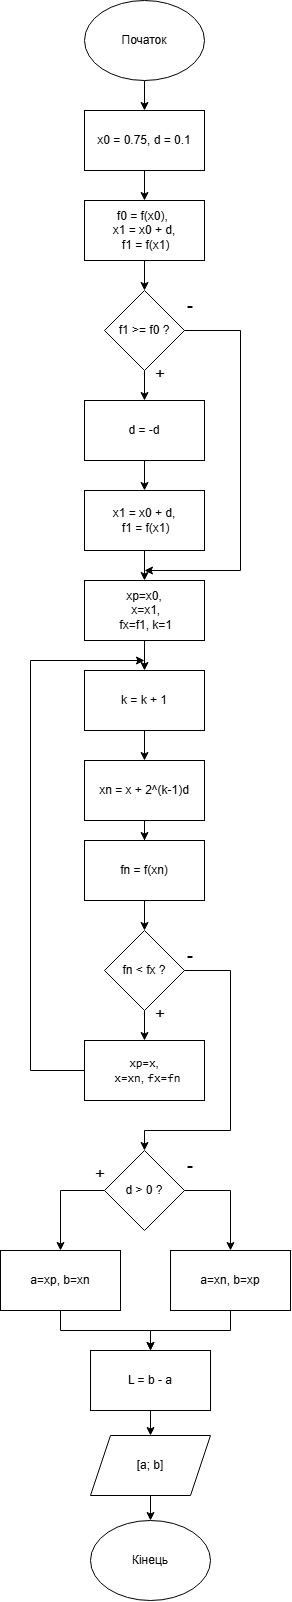

The diagram above was exported from draw.io. Its source (the exported page's mxGraphModel, read from the mxfile embedded in the PNG):
<mxGraphModel dx="1030" dy="527" grid="1" gridSize="10" guides="1" tooltips="1" connect="1" arrows="1" fold="1" page="1" pageScale="1" pageWidth="827" pageHeight="1169" background="light-dark(#ffffff, #121212)" math="0" shadow="0">
  <root>
    <mxCell id="0" />
    <mxCell id="1" parent="0" />
    <mxCell id="3xhU-Y_1v7_gHXHoLqmK-4" edge="1" parent="1" source="3xhU-Y_1v7_gHXHoLqmK-1" style="edgeStyle=orthogonalEdgeStyle;rounded=0;orthogonalLoop=1;jettySize=auto;html=1;entryX=0.5;entryY=0;entryDx=0;entryDy=0;labelBackgroundColor=none;fontColor=default;" target="3xhU-Y_1v7_gHXHoLqmK-3">
      <mxGeometry relative="1" as="geometry" />
    </mxCell>
    <mxCell id="3xhU-Y_1v7_gHXHoLqmK-1" parent="1" style="ellipse;whiteSpace=wrap;html=1;labelBackgroundColor=none;" value="Початок" vertex="1">
      <mxGeometry height="80" width="120" x="294" y="60" as="geometry" />
    </mxCell>
    <mxCell id="3xhU-Y_1v7_gHXHoLqmK-7" edge="1" parent="1" source="3xhU-Y_1v7_gHXHoLqmK-2" style="edgeStyle=orthogonalEdgeStyle;rounded=0;orthogonalLoop=1;jettySize=auto;html=1;entryX=0.5;entryY=0;entryDx=0;entryDy=0;labelBackgroundColor=none;fontColor=default;" target="3xhU-Y_1v7_gHXHoLqmK-6">
      <mxGeometry relative="1" as="geometry" />
    </mxCell>
    <mxCell id="3xhU-Y_1v7_gHXHoLqmK-2" parent="1" style="rounded=0;whiteSpace=wrap;html=1;labelBackgroundColor=none;" value="f0 = f(x0),&amp;nbsp;&lt;div&gt;x1 = x0 + d,&lt;/div&gt;&lt;div&gt;&amp;nbsp;f1 = f(x1)&lt;/div&gt;" vertex="1">
      <mxGeometry height="60" width="120" x="294" y="260" as="geometry" />
    </mxCell>
    <mxCell id="3xhU-Y_1v7_gHXHoLqmK-5" edge="1" parent="1" source="3xhU-Y_1v7_gHXHoLqmK-3" style="edgeStyle=orthogonalEdgeStyle;rounded=0;orthogonalLoop=1;jettySize=auto;html=1;entryX=0.5;entryY=0;entryDx=0;entryDy=0;labelBackgroundColor=none;fontColor=default;" target="3xhU-Y_1v7_gHXHoLqmK-2">
      <mxGeometry relative="1" as="geometry" />
    </mxCell>
    <mxCell id="3xhU-Y_1v7_gHXHoLqmK-3" parent="1" style="rounded=0;whiteSpace=wrap;html=1;labelBackgroundColor=none;" value="x0 = 0.75, d = 0.1" vertex="1">
      <mxGeometry height="60" width="120" x="294" y="170" as="geometry" />
    </mxCell>
    <mxCell id="3xhU-Y_1v7_gHXHoLqmK-9" edge="1" parent="1" source="3xhU-Y_1v7_gHXHoLqmK-6" style="edgeStyle=orthogonalEdgeStyle;rounded=0;orthogonalLoop=1;jettySize=auto;html=1;entryX=0.5;entryY=0;entryDx=0;entryDy=0;labelBackgroundColor=none;fontColor=default;" target="3xhU-Y_1v7_gHXHoLqmK-8">
      <mxGeometry relative="1" as="geometry" />
    </mxCell>
    <mxCell id="3xhU-Y_1v7_gHXHoLqmK-37" edge="1" parent="1" source="3xhU-Y_1v7_gHXHoLqmK-6" style="edgeStyle=orthogonalEdgeStyle;rounded=0;orthogonalLoop=1;jettySize=auto;html=1;labelBackgroundColor=none;fontColor=default;">
      <mxGeometry relative="1" as="geometry">
        <Array as="points">
          <mxPoint x="450" y="390" />
          <mxPoint x="450" y="630" />
        </Array>
        <mxPoint x="354" y="630" as="targetPoint" />
      </mxGeometry>
    </mxCell>
    <mxCell id="3xhU-Y_1v7_gHXHoLqmK-6" parent="1" style="rhombus;whiteSpace=wrap;html=1;labelBackgroundColor=none;" value="f1 &amp;gt;= f0 ?" vertex="1">
      <mxGeometry height="80" width="80" x="314" y="350" as="geometry" />
    </mxCell>
    <mxCell id="3xhU-Y_1v7_gHXHoLqmK-13" edge="1" parent="1" source="3xhU-Y_1v7_gHXHoLqmK-8" style="edgeStyle=orthogonalEdgeStyle;rounded=0;orthogonalLoop=1;jettySize=auto;html=1;entryX=0.5;entryY=0;entryDx=0;entryDy=0;labelBackgroundColor=none;fontColor=default;" target="3xhU-Y_1v7_gHXHoLqmK-12">
      <mxGeometry relative="1" as="geometry" />
    </mxCell>
    <mxCell id="3xhU-Y_1v7_gHXHoLqmK-8" parent="1" style="rounded=0;whiteSpace=wrap;html=1;labelBackgroundColor=none;" value="d = -d" vertex="1">
      <mxGeometry height="60" width="120" x="294" y="460" as="geometry" />
    </mxCell>
    <mxCell id="3xhU-Y_1v7_gHXHoLqmK-10" parent="1" style="text;html=1;whiteSpace=wrap;strokeColor=none;fillColor=none;align=center;verticalAlign=middle;rounded=0;labelBackgroundColor=none;" value="&lt;font style=&quot;font-size: 17px;&quot;&gt;+&lt;/font&gt;" vertex="1">
      <mxGeometry height="30" width="60" x="340" y="420" as="geometry" />
    </mxCell>
    <mxCell id="3xhU-Y_1v7_gHXHoLqmK-11" parent="1" style="text;html=1;whiteSpace=wrap;strokeColor=none;fillColor=none;align=center;verticalAlign=middle;rounded=0;labelBackgroundColor=none;" value="&lt;font style=&quot;font-size: 18px;&quot;&gt;-&lt;/font&gt;" vertex="1">
      <mxGeometry height="30" width="60" x="370" y="350" as="geometry" />
    </mxCell>
    <mxCell id="3xhU-Y_1v7_gHXHoLqmK-15" edge="1" parent="1" source="3xhU-Y_1v7_gHXHoLqmK-12" style="edgeStyle=orthogonalEdgeStyle;rounded=0;orthogonalLoop=1;jettySize=auto;html=1;entryX=0.5;entryY=0;entryDx=0;entryDy=0;labelBackgroundColor=none;fontColor=default;" target="3xhU-Y_1v7_gHXHoLqmK-14">
      <mxGeometry relative="1" as="geometry" />
    </mxCell>
    <mxCell id="3xhU-Y_1v7_gHXHoLqmK-12" parent="1" style="rounded=0;whiteSpace=wrap;html=1;labelBackgroundColor=none;" value="x1 = x0 + d,&lt;div&gt;&amp;nbsp;f1 = f(x1)&lt;/div&gt;" vertex="1">
      <mxGeometry height="60" width="120" x="294" y="550" as="geometry" />
    </mxCell>
    <mxCell id="3xhU-Y_1v7_gHXHoLqmK-17" edge="1" parent="1" source="3xhU-Y_1v7_gHXHoLqmK-14" style="edgeStyle=orthogonalEdgeStyle;rounded=0;orthogonalLoop=1;jettySize=auto;html=1;entryX=0.5;entryY=0;entryDx=0;entryDy=0;labelBackgroundColor=none;fontColor=default;" target="3xhU-Y_1v7_gHXHoLqmK-16">
      <mxGeometry relative="1" as="geometry" />
    </mxCell>
    <mxCell id="3xhU-Y_1v7_gHXHoLqmK-14" parent="1" style="rounded=0;whiteSpace=wrap;html=1;labelBackgroundColor=none;" value="xp=x0,&lt;div&gt;&amp;nbsp;x=x1,&lt;/div&gt;&lt;div&gt;&amp;nbsp;fx=f1, k=1&lt;/div&gt;" vertex="1">
      <mxGeometry height="60" width="120" x="294" y="640" as="geometry" />
    </mxCell>
    <mxCell id="3xhU-Y_1v7_gHXHoLqmK-19" edge="1" parent="1" source="3xhU-Y_1v7_gHXHoLqmK-16" style="edgeStyle=orthogonalEdgeStyle;rounded=0;orthogonalLoop=1;jettySize=auto;html=1;entryX=0.5;entryY=0;entryDx=0;entryDy=0;labelBackgroundColor=none;fontColor=default;" target="3xhU-Y_1v7_gHXHoLqmK-18">
      <mxGeometry relative="1" as="geometry" />
    </mxCell>
    <mxCell id="3xhU-Y_1v7_gHXHoLqmK-16" parent="1" style="rounded=0;whiteSpace=wrap;html=1;labelBackgroundColor=none;" value="k = k + 1" vertex="1">
      <mxGeometry height="60" width="120" x="294" y="730" as="geometry" />
    </mxCell>
    <mxCell id="3xhU-Y_1v7_gHXHoLqmK-21" edge="1" parent="1" source="3xhU-Y_1v7_gHXHoLqmK-18" style="edgeStyle=orthogonalEdgeStyle;rounded=0;orthogonalLoop=1;jettySize=auto;html=1;entryX=0.5;entryY=0;entryDx=0;entryDy=0;labelBackgroundColor=none;fontColor=default;" target="3xhU-Y_1v7_gHXHoLqmK-20">
      <mxGeometry relative="1" as="geometry" />
    </mxCell>
    <mxCell id="3xhU-Y_1v7_gHXHoLqmK-18" parent="1" style="rounded=0;whiteSpace=wrap;html=1;labelBackgroundColor=none;" value="xn = x + 2^(k-1)d" vertex="1">
      <mxGeometry height="60" width="120" x="294" y="820" as="geometry" />
    </mxCell>
    <mxCell id="3xhU-Y_1v7_gHXHoLqmK-23" edge="1" parent="1" source="3xhU-Y_1v7_gHXHoLqmK-20" style="edgeStyle=orthogonalEdgeStyle;rounded=0;orthogonalLoop=1;jettySize=auto;html=1;entryX=0.5;entryY=0;entryDx=0;entryDy=0;labelBackgroundColor=none;fontColor=default;" target="3xhU-Y_1v7_gHXHoLqmK-22">
      <mxGeometry relative="1" as="geometry" />
    </mxCell>
    <mxCell id="3xhU-Y_1v7_gHXHoLqmK-20" parent="1" style="rounded=0;whiteSpace=wrap;html=1;labelBackgroundColor=none;" value="fn = f(xn)" vertex="1">
      <mxGeometry height="60" width="120" x="294" y="900" as="geometry" />
    </mxCell>
    <mxCell id="3xhU-Y_1v7_gHXHoLqmK-25" edge="1" parent="1" source="3xhU-Y_1v7_gHXHoLqmK-22" style="edgeStyle=orthogonalEdgeStyle;rounded=0;orthogonalLoop=1;jettySize=auto;html=1;entryX=0.5;entryY=0;entryDx=0;entryDy=0;labelBackgroundColor=none;fontColor=default;" target="3xhU-Y_1v7_gHXHoLqmK-24">
      <mxGeometry relative="1" as="geometry" />
    </mxCell>
    <mxCell id="3xhU-Y_1v7_gHXHoLqmK-32" edge="1" parent="1" source="3xhU-Y_1v7_gHXHoLqmK-22" style="edgeStyle=orthogonalEdgeStyle;rounded=0;orthogonalLoop=1;jettySize=auto;html=1;entryX=0.5;entryY=0;entryDx=0;entryDy=0;labelBackgroundColor=none;fontColor=default;" target="3xhU-Y_1v7_gHXHoLqmK-31">
      <mxGeometry relative="1" as="geometry">
        <Array as="points">
          <mxPoint x="440" y="1030" />
          <mxPoint x="440" y="1190" />
          <mxPoint x="354" y="1190" />
        </Array>
        <mxPoint x="400" y="1210" as="targetPoint" />
      </mxGeometry>
    </mxCell>
    <mxCell id="3xhU-Y_1v7_gHXHoLqmK-22" parent="1" style="rhombus;whiteSpace=wrap;html=1;labelBackgroundColor=none;" value="fn &amp;lt; fx ?" vertex="1">
      <mxGeometry height="80" width="80" x="314" y="990" as="geometry" />
    </mxCell>
    <mxCell id="3xhU-Y_1v7_gHXHoLqmK-28" edge="1" parent="1" source="3xhU-Y_1v7_gHXHoLqmK-24" style="edgeStyle=orthogonalEdgeStyle;rounded=0;orthogonalLoop=1;jettySize=auto;html=1;labelBackgroundColor=none;fontColor=default;">
      <mxGeometry relative="1" as="geometry">
        <Array as="points">
          <mxPoint x="240" y="1130" />
          <mxPoint x="240" y="720" />
        </Array>
        <mxPoint x="354" y="720" as="targetPoint" />
      </mxGeometry>
    </mxCell>
    <mxCell id="3xhU-Y_1v7_gHXHoLqmK-24" parent="1" style="rounded=0;whiteSpace=wrap;html=1;labelBackgroundColor=none;" value="&lt;code data-start=&quot;742&quot; data-end=&quot;748&quot;&gt;xp=x&lt;/code&gt;,&lt;div&gt;&amp;nbsp; &lt;code data-start=&quot;750&quot; data-end=&quot;756&quot;&gt;x=xn&lt;/code&gt;, &lt;code data-start=&quot;758&quot; data-end=&quot;765&quot;&gt;fx=fn&lt;/code&gt;&lt;/div&gt;" vertex="1">
      <mxGeometry height="60" width="120" x="294" y="1100" as="geometry" />
    </mxCell>
    <mxCell id="3xhU-Y_1v7_gHXHoLqmK-29" parent="1" style="text;html=1;whiteSpace=wrap;strokeColor=none;fillColor=none;align=center;verticalAlign=middle;rounded=0;labelBackgroundColor=none;" value="&lt;font style=&quot;font-size: 17px;&quot;&gt;+&lt;/font&gt;" vertex="1">
      <mxGeometry height="30" width="60" x="340" y="1060" as="geometry" />
    </mxCell>
    <mxCell id="3xhU-Y_1v7_gHXHoLqmK-30" parent="1" style="text;html=1;whiteSpace=wrap;strokeColor=none;fillColor=none;align=center;verticalAlign=middle;rounded=0;labelBackgroundColor=none;" value="&lt;font style=&quot;font-size: 18px;&quot;&gt;-&lt;/font&gt;" vertex="1">
      <mxGeometry height="30" width="60" x="370" y="1000" as="geometry" />
    </mxCell>
    <mxCell id="3xhU-Y_1v7_gHXHoLqmK-42" edge="1" parent="1" source="3xhU-Y_1v7_gHXHoLqmK-31" style="edgeStyle=orthogonalEdgeStyle;rounded=0;orthogonalLoop=1;jettySize=auto;html=1;entryX=0.5;entryY=0;entryDx=0;entryDy=0;labelBackgroundColor=none;fontColor=default;" target="3xhU-Y_1v7_gHXHoLqmK-38">
      <mxGeometry relative="1" as="geometry">
        <Array as="points">
          <mxPoint x="270" y="1250" />
        </Array>
      </mxGeometry>
    </mxCell>
    <mxCell id="3xhU-Y_1v7_gHXHoLqmK-44" edge="1" parent="1" source="3xhU-Y_1v7_gHXHoLqmK-31" style="edgeStyle=orthogonalEdgeStyle;rounded=0;orthogonalLoop=1;jettySize=auto;html=1;entryX=0.5;entryY=0;entryDx=0;entryDy=0;labelBackgroundColor=none;fontColor=default;" target="3xhU-Y_1v7_gHXHoLqmK-43">
      <mxGeometry relative="1" as="geometry">
        <Array as="points">
          <mxPoint x="440" y="1250" />
        </Array>
      </mxGeometry>
    </mxCell>
    <mxCell id="3xhU-Y_1v7_gHXHoLqmK-31" parent="1" style="rhombus;whiteSpace=wrap;html=1;labelBackgroundColor=none;" value="d &amp;gt; 0 ?" vertex="1">
      <mxGeometry height="80" width="80" x="314" y="1210" as="geometry" />
    </mxCell>
    <mxCell id="1eOQLJQZCLS0_6aZZ60u-1" edge="1" parent="1" source="3xhU-Y_1v7_gHXHoLqmK-38" style="edgeStyle=orthogonalEdgeStyle;rounded=0;orthogonalLoop=1;jettySize=auto;html=1;entryX=0.5;entryY=0;entryDx=0;entryDy=0;" target="3xhU-Y_1v7_gHXHoLqmK-48">
      <mxGeometry relative="1" as="geometry" />
    </mxCell>
    <mxCell id="3xhU-Y_1v7_gHXHoLqmK-38" parent="1" style="rounded=0;whiteSpace=wrap;html=1;labelBackgroundColor=none;" value="a=xp, b=xn" vertex="1">
      <mxGeometry height="60" width="120" x="210" y="1310" as="geometry" />
    </mxCell>
    <mxCell id="3xhU-Y_1v7_gHXHoLqmK-40" parent="1" style="text;html=1;whiteSpace=wrap;strokeColor=none;fillColor=none;align=center;verticalAlign=middle;rounded=0;labelBackgroundColor=none;" value="&lt;font style=&quot;font-size: 17px;&quot;&gt;+&lt;/font&gt;" vertex="1">
      <mxGeometry height="30" width="60" x="280" y="1220" as="geometry" />
    </mxCell>
    <mxCell id="3xhU-Y_1v7_gHXHoLqmK-41" parent="1" style="text;html=1;whiteSpace=wrap;strokeColor=none;fillColor=none;align=center;verticalAlign=middle;rounded=0;labelBackgroundColor=none;" value="&lt;font style=&quot;font-size: 18px;&quot;&gt;-&lt;/font&gt;" vertex="1">
      <mxGeometry height="30" width="60" x="370" y="1210" as="geometry" />
    </mxCell>
    <mxCell id="1eOQLJQZCLS0_6aZZ60u-2" edge="1" parent="1" source="3xhU-Y_1v7_gHXHoLqmK-43" style="edgeStyle=orthogonalEdgeStyle;rounded=0;orthogonalLoop=1;jettySize=auto;html=1;entryX=0.5;entryY=0;entryDx=0;entryDy=0;" target="3xhU-Y_1v7_gHXHoLqmK-48">
      <mxGeometry relative="1" as="geometry" />
    </mxCell>
    <mxCell id="3xhU-Y_1v7_gHXHoLqmK-43" parent="1" style="rounded=0;whiteSpace=wrap;html=1;labelBackgroundColor=none;" value="a=xn, b=xp" vertex="1">
      <mxGeometry height="60" width="120" x="380" y="1310" as="geometry" />
    </mxCell>
    <mxCell id="1eOQLJQZCLS0_6aZZ60u-4" edge="1" parent="1" source="3xhU-Y_1v7_gHXHoLqmK-45" style="edgeStyle=orthogonalEdgeStyle;rounded=0;orthogonalLoop=1;jettySize=auto;html=1;entryX=0.5;entryY=0;entryDx=0;entryDy=0;" target="3xhU-Y_1v7_gHXHoLqmK-50">
      <mxGeometry relative="1" as="geometry" />
    </mxCell>
    <mxCell id="3xhU-Y_1v7_gHXHoLqmK-45" parent="1" style="shape=parallelogram;perimeter=parallelogramPerimeter;whiteSpace=wrap;html=1;fixedSize=1;labelBackgroundColor=none;" value="[a; b]" vertex="1">
      <mxGeometry height="60" width="120" x="300" y="1495" as="geometry" />
    </mxCell>
    <mxCell id="1eOQLJQZCLS0_6aZZ60u-3" edge="1" parent="1" source="3xhU-Y_1v7_gHXHoLqmK-48" style="edgeStyle=orthogonalEdgeStyle;rounded=0;orthogonalLoop=1;jettySize=auto;html=1;entryX=0.5;entryY=0;entryDx=0;entryDy=0;" target="3xhU-Y_1v7_gHXHoLqmK-45">
      <mxGeometry relative="1" as="geometry" />
    </mxCell>
    <mxCell id="3xhU-Y_1v7_gHXHoLqmK-48" parent="1" style="rounded=0;whiteSpace=wrap;html=1;labelBackgroundColor=none;" value="L = b - a" vertex="1">
      <mxGeometry height="60" width="120" x="300" y="1410" as="geometry" />
    </mxCell>
    <mxCell id="3xhU-Y_1v7_gHXHoLqmK-50" parent="1" style="ellipse;whiteSpace=wrap;html=1;labelBackgroundColor=none;" value="Кінець" vertex="1">
      <mxGeometry height="80" width="120" x="300" y="1580" as="geometry" />
    </mxCell>
  </root>
</mxGraphModel>